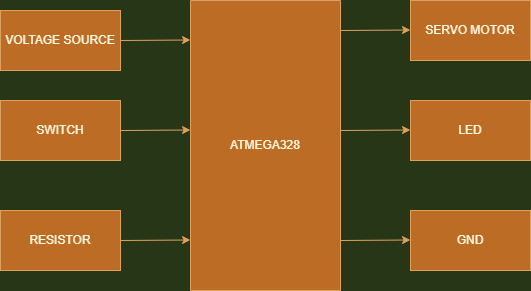

The diagram above was exported from draw.io. Its source (the exported page's mxGraphModel, read from the mxfile embedded in the PNG):
<mxGraphModel dx="868" dy="482" grid="1" gridSize="10" guides="1" tooltips="1" connect="1" arrows="1" fold="1" page="1" pageScale="1" pageWidth="1169" pageHeight="827" background="#283618" math="0" shadow="0">
  <root>
    <mxCell id="0" />
    <mxCell id="1" parent="0" />
    <mxCell id="godsYhTEn-MCNVJlEN8S-1" value="ATMEGA328" style="rounded=0;whiteSpace=wrap;html=1;direction=south;fillColor=#BC6C25;strokeColor=#DDA15E;fontColor=#FEFAE0;" vertex="1" parent="1">
      <mxGeometry x="350" y="100" width="150" height="290" as="geometry" />
    </mxCell>
    <mxCell id="godsYhTEn-MCNVJlEN8S-6" value="VOLTAGE SOURCE" style="rounded=0;whiteSpace=wrap;html=1;fillColor=#BC6C25;strokeColor=#DDA15E;fontColor=#FEFAE0;" vertex="1" parent="1">
      <mxGeometry x="160" y="110" width="120" height="60" as="geometry" />
    </mxCell>
    <mxCell id="godsYhTEn-MCNVJlEN8S-7" value="" style="endArrow=classic;html=1;rounded=0;exitX=1;exitY=0.5;exitDx=0;exitDy=0;labelBackgroundColor=#283618;strokeColor=#DDA15E;fontColor=#FEFAE0;" edge="1" parent="1">
      <mxGeometry width="50" height="50" relative="1" as="geometry">
        <mxPoint x="280" y="140" as="sourcePoint" />
        <mxPoint x="350" y="139.5" as="targetPoint" />
      </mxGeometry>
    </mxCell>
    <mxCell id="godsYhTEn-MCNVJlEN8S-8" value="RESISTOR" style="rounded=0;whiteSpace=wrap;html=1;fillColor=#BC6C25;strokeColor=#DDA15E;fontColor=#FEFAE0;" vertex="1" parent="1">
      <mxGeometry x="160" y="310" width="120" height="60" as="geometry" />
    </mxCell>
    <mxCell id="godsYhTEn-MCNVJlEN8S-9" value="" style="endArrow=classic;html=1;rounded=0;exitX=1;exitY=0.5;exitDx=0;exitDy=0;labelBackgroundColor=#283618;strokeColor=#DDA15E;fontColor=#FEFAE0;" edge="1" parent="1">
      <mxGeometry width="50" height="50" relative="1" as="geometry">
        <mxPoint x="280" y="340" as="sourcePoint" />
        <mxPoint x="350" y="339.5" as="targetPoint" />
      </mxGeometry>
    </mxCell>
    <mxCell id="godsYhTEn-MCNVJlEN8S-10" value="SERVO MOTOR" style="rounded=0;whiteSpace=wrap;html=1;fillColor=#BC6C25;strokeColor=#DDA15E;fontColor=#FEFAE0;" vertex="1" parent="1">
      <mxGeometry x="570" y="100" width="120" height="60" as="geometry" />
    </mxCell>
    <mxCell id="godsYhTEn-MCNVJlEN8S-13" value="" style="endArrow=classic;html=1;rounded=0;exitX=1;exitY=0.5;exitDx=0;exitDy=0;labelBackgroundColor=#283618;strokeColor=#DDA15E;fontColor=#FEFAE0;" edge="1" parent="1">
      <mxGeometry width="50" height="50" relative="1" as="geometry">
        <mxPoint x="500" y="130" as="sourcePoint" />
        <mxPoint x="570" y="129.5" as="targetPoint" />
      </mxGeometry>
    </mxCell>
    <mxCell id="godsYhTEn-MCNVJlEN8S-14" value="GND" style="rounded=0;whiteSpace=wrap;html=1;fillColor=#BC6C25;strokeColor=#DDA15E;fontColor=#FEFAE0;" vertex="1" parent="1">
      <mxGeometry x="570" y="310" width="120" height="60" as="geometry" />
    </mxCell>
    <mxCell id="godsYhTEn-MCNVJlEN8S-15" value="" style="endArrow=classic;html=1;rounded=0;exitX=1;exitY=0.5;exitDx=0;exitDy=0;labelBackgroundColor=#283618;strokeColor=#DDA15E;fontColor=#FEFAE0;" edge="1" parent="1">
      <mxGeometry width="50" height="50" relative="1" as="geometry">
        <mxPoint x="500" y="340" as="sourcePoint" />
        <mxPoint x="570" y="339.5" as="targetPoint" />
      </mxGeometry>
    </mxCell>
    <mxCell id="godsYhTEn-MCNVJlEN8S-16" value="LED" style="rounded=0;whiteSpace=wrap;html=1;fillColor=#BC6C25;strokeColor=#DDA15E;fontColor=#FEFAE0;" vertex="1" parent="1">
      <mxGeometry x="570" y="200" width="120" height="60" as="geometry" />
    </mxCell>
    <mxCell id="godsYhTEn-MCNVJlEN8S-17" value="" style="endArrow=classic;html=1;rounded=0;exitX=1;exitY=0.5;exitDx=0;exitDy=0;labelBackgroundColor=#283618;strokeColor=#DDA15E;fontColor=#FEFAE0;" edge="1" parent="1">
      <mxGeometry width="50" height="50" relative="1" as="geometry">
        <mxPoint x="500" y="230" as="sourcePoint" />
        <mxPoint x="570" y="229.5" as="targetPoint" />
      </mxGeometry>
    </mxCell>
    <mxCell id="godsYhTEn-MCNVJlEN8S-18" value="SWITCH" style="rounded=0;whiteSpace=wrap;html=1;fillColor=#BC6C25;strokeColor=#DDA15E;fontColor=#FEFAE0;" vertex="1" parent="1">
      <mxGeometry x="160" y="200" width="120" height="60" as="geometry" />
    </mxCell>
    <mxCell id="godsYhTEn-MCNVJlEN8S-19" value="" style="endArrow=classic;html=1;rounded=0;exitX=1;exitY=0.5;exitDx=0;exitDy=0;labelBackgroundColor=#283618;strokeColor=#DDA15E;fontColor=#FEFAE0;" edge="1" parent="1">
      <mxGeometry width="50" height="50" relative="1" as="geometry">
        <mxPoint x="280" y="230" as="sourcePoint" />
        <mxPoint x="350" y="229.5" as="targetPoint" />
      </mxGeometry>
    </mxCell>
  </root>
</mxGraphModel>